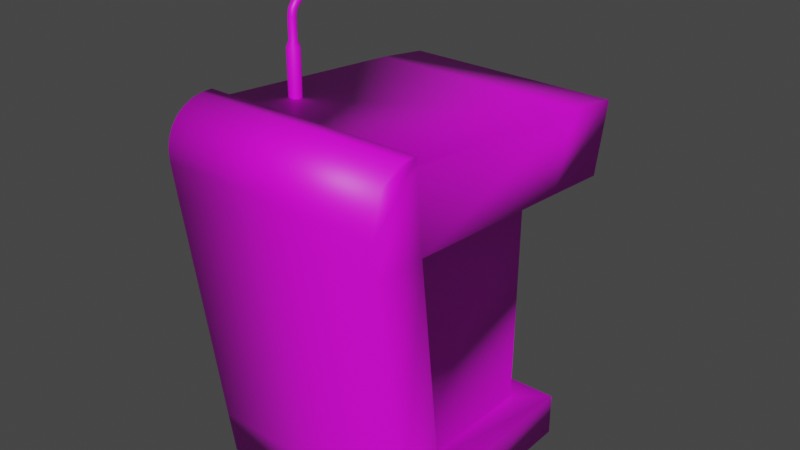 # Source: StandDesk_Low.blend  (saved by Blender 3.4.6; exported with 4.5.12 LTS)
import bpy
from mathutils import Matrix  # noqa: F401  (used for matrix-valued properties, if any)

bpy.ops.wm.read_factory_settings(use_empty=True)
scene = bpy.context.scene
scene.name = 'Scene'

# ---- collections
col_collection = bpy.data.collections.new('Collection'); scene.collection.children.link(col_collection)

# ---- images (referenced by path relative to the original .blend; pixels are not part of the script)
import os
ASSET_DIR = os.environ.get("B2B_ASSET_DIR", "")  # directory of the original .blend (textures are referenced by path, not embedded)
HERE = os.path.dirname(os.path.abspath(__file__))  # packed textures are extracted next to this script under _unpacked/

def load_image(name, relpath, width, height, colorspace="sRGB"):
    """Load a texture the original file referenced (path relative to the .blend, or extracted next to this script)."""
    p = next((c for c in (os.path.join(HERE, relpath), os.path.join(ASSET_DIR, relpath)) if relpath and os.path.exists(c)), "")
    if p:
        img = bpy.data.images.load(p, check_existing=True)
        img.name = name
    else:  # same state as the original file: an image datablock whose file is absent (Cycles renders it pink)
        img = bpy.data.images.new(name, width, height)
        img.source = "FILE"
        img.filepath = "//" + (relpath or name)
    img.colorspace_settings.name = colorspace
    return img
img_check = load_image('Check', '', 1024, 1024, 'sRGB')

# ---- materials (node trees are filled in below, after node groups)
mat_material = bpy.data.materials.new('Material')
mat_material.alpha_threshold = 0.0
mat_material.use_transparent_shadow = False
mat_material.roughness = 0.5
mat_material.line_color = (0.0, 0.0, 0.0, 1.0)

# ---- material node trees
mat_material.use_nodes = True; mat_material.node_tree.nodes.clear()
_N = mat_material.node_tree.nodes; _L = mat_material.node_tree.links
n0 = _N.new('ShaderNodeOutputMaterial'); n0.name = 'Material Output'; n0.location = (300, 300)
n1 = _N.new('ShaderNodeBsdfPrincipled'); n1.name = 'Principled BSDF'; n1.location = (10, 300)
n1.distribution = 'GGX'
n1.subsurface_method = 'RANDOM_WALK_SKIN'
n1.inputs[3].default_value = 1.45
n1.inputs[27].default_value = (0.0, 0.0, 0.0, 1.0)
n1.inputs[28].default_value = 1.0
n2 = _N.new('ShaderNodeTexImage'); n2.name = 'Image Texture'; n2.location = (-280, 280)
n2.image = img_check
_L.new(n1.outputs[0], n0.inputs[0])
_L.new(n2.outputs[0], n1.inputs[0])
n0.is_active_output = True

# ---- world
world_world = bpy.data.worlds.new('World'); scene.world = world_world
world_world.use_nodes = True; world_world.node_tree.nodes.clear()
_N = world_world.node_tree.nodes; _L = world_world.node_tree.links
n0 = _N.new('ShaderNodeOutputWorld'); n0.name = 'World Output'; n0.location = (300, 300)
n1 = _N.new('ShaderNodeBackground'); n1.name = 'Background'; n1.location = (10, 300)
n1.inputs[0].default_value = (0.05088, 0.05088, 0.05088, 1.0)
_L.new(n1.outputs[0], n0.inputs[0])
n0.is_active_output = True
world_world.color = (0.05088, 0.05088, 0.05088)
world_world.use_sun_shadow = False
world_world.sun_shadow_jitter_overblur = 0.0

# ---- meshes
me_cube = bpy.data.meshes.new('Cube')
me_cube.from_pydata([(-0.3, 0.4685, 0.3668), (-0.3, 0.3, -0.55), (-0.3, -0.4225, 0.3316), (-0.3, -0.3, -0.55), (-0.3, -0.4106, 0.2414), (-0.3, 0.4255, 0.1763), (-0.3, 0.3183, 0.3882), (-0.3, 0.2382, 0.1914), (-0.3, -0.3184, -0.4234), (-0.3, 0.2996, -0.4322), (-0.3, -0.2855, 0.4437), (-0.3, -0.2658, 0.2298), (-0.3, -0.1744, -0.55), (-0.3, -0.1891, -0.4253), (-0.2141, 0.2376, 0.1941), (-0.2141, -0.2653, 0.2264), (-0.2141, 0.2297, -0.4318), (-0.2141, -0.1927, -0.4255), (-0.3, -0.2852, 0.4677), (-0.3, -0.4237, 0.3607), (-0.3, -0.4187, 0.3882), (-0.3, -0.4078, 0.4129), (-0.3, -0.3913, 0.4339), (-0.3, -0.3699, 0.4504), (-0.3, -0.3444, 0.4619), (-0.3, -0.3158, 0.4677), (0.3, 0.4685, 0.3668), (0.3, 0.3, -0.55), (0.3, -0.4225, 0.3316), (0.3, -0.3, -0.55), (0.3, -0.4106, 0.2414), (0.3, 0.4255, 0.1763), (0.3, 0.3183, 0.3882), (0.3, 0.2382, 0.1914), (0.3, -0.3184, -0.4234), (0.3, 0.2996, -0.4322), (0.3, -0.2855, 0.4437), (0.3, -0.2658, 0.2298), (0.3, -0.1744, -0.55), (0.3, -0.1891, -0.4253), (0.2141, 0.2376, 0.1941), (0.2141, -0.2653, 0.2264), (0.2141, 0.2297, -0.4318), (0.2141, -0.1927, -0.4255), (0.3, -0.2852, 0.4677), (0.3, -0.4237, 0.3607), (0.3, -0.4187, 0.3882), (0.3, -0.4078, 0.4129), (0.3, -0.3913, 0.4339), (0.3, -0.3699, 0.4504), (0.3, -0.3444, 0.4619), (0.3, -0.3158, 0.4677), (-0.1952, 0.1024, 0.7262), (-0.1888, 0.1018, 0.7282), (-0.1991, 0.1039, 0.721), (-0.1991, 0.1057, 0.7146), (-0.1952, 0.1072, 0.7094), (-0.1888, 0.1077, 0.7074), (-0.1825, 0.1072, 0.7094), (-0.1786, 0.1057, 0.7146), (-0.1786, 0.1039, 0.721), (-0.1825, 0.1024, 0.7262), (-0.1825, 0.1432, 0.7233), (-0.1792, 0.1416, 0.7181), (-0.1766, 0.1382, 0.7135), (-0.1749, 0.1334, 0.7097), (-0.1743, 0.1275, 0.7073), (-0.1749, 0.1213, 0.7065), (-0.1766, 0.1152, 0.7072), (-0.1802, 0.1424, 0.7263), (-0.1749, 0.1401, 0.7239), (-0.1706, 0.1361, 0.7214), (-0.1678, 0.1309, 0.7191), (-0.1669, 0.1249, 0.7171), (-0.1678, 0.1188, 0.7158), (-0.1706, 0.1131, 0.7152), (-0.1802, 0.1414, 0.7301), (-0.1749, 0.1381, 0.731), (-0.1706, 0.1335, 0.7312), (-0.1678, 0.1278, 0.7306), (-0.1669, 0.1216, 0.7292), (-0.1678, 0.1157, 0.7273), (-0.1706, 0.1104, 0.725), (-0.1825, 0.1406, 0.7331), (-0.1792, 0.1366, 0.7368), (-0.1766, 0.1313, 0.7391), (-0.1749, 0.1252, 0.7399), (-0.1743, 0.119, 0.739), (-0.1749, 0.1131, 0.7366), (-0.1766, 0.1083, 0.7329), (-0.1862, 0.1403, 0.7343), (-0.1862, 0.136, 0.739), (-0.1862, 0.1305, 0.7421), (-0.1862, 0.1243, 0.7434), (-0.1862, 0.118, 0.7428), (-0.1862, 0.1122, 0.7402), (-0.1862, 0.1075, 0.7359), (-0.1862, 0.1429, 0.7285), (-0.1899, 0.1406, 0.7331), (-0.1932, 0.1366, 0.7368), (-0.1958, 0.1313, 0.7391), (-0.1975, 0.1252, 0.7399), (-0.1981, 0.119, 0.739), (-0.1975, 0.1131, 0.7366), (-0.1958, 0.1083, 0.7329), (-0.1922, 0.1414, 0.7301), (-0.1975, 0.1381, 0.731), (-0.2018, 0.1335, 0.7312), (-0.2046, 0.1278, 0.7306), (-0.2055, 0.1216, 0.7292), (-0.2046, 0.1157, 0.7273), (-0.2018, 0.1104, 0.725), (-0.1922, 0.1424, 0.7263), (-0.1975, 0.1401, 0.7239), (-0.2018, 0.1361, 0.7214), (-0.2046, 0.1309, 0.7191), (-0.2055, 0.1249, 0.7171), (-0.2046, 0.1188, 0.7158), (-0.2018, 0.1131, 0.7152), (-0.1899, 0.1432, 0.7233), (-0.1932, 0.1416, 0.7181), (-0.1958, 0.1382, 0.7135), (-0.1975, 0.1334, 0.7097), (-0.1981, 0.1275, 0.7073), (-0.1975, 0.1213, 0.7065), (-0.1958, 0.1152, 0.7072), (-0.1862, 0.1435, 0.7222), (-0.1862, 0.1422, 0.7159), (-0.1862, 0.1391, 0.7104), (-0.1862, 0.1344, 0.7062), (-0.1862, 0.1286, 0.7036), (-0.1862, 0.1222, 0.7029), (-0.1862, 0.116, 0.7042), (-0.1888, -0.1472, 0.4269), (-0.1888, -0.1407, 0.5668), (-0.199, -0.1439, 0.4269), (-0.1952, -0.1387, 0.5668), (-0.2053, -0.1353, 0.4269), (-0.1991, -0.1333, 0.5668), (-0.2053, -0.1246, 0.4269), (-0.1991, -0.1266, 0.5668), (-0.199, -0.1159, 0.4269), (-0.1952, -0.1212, 0.5668), (-0.1888, -0.1126, 0.4269), (-0.1888, -0.1191, 0.5668), (-0.1787, -0.1159, 0.4269), (-0.1825, -0.1212, 0.5668), (-0.1724, -0.1246, 0.4269), (-0.1786, -0.1266, 0.5668), (-0.1724, -0.1353, 0.4269), (-0.1786, -0.1333, 0.5668), (-0.1787, -0.1439, 0.4269), (-0.1825, -0.1387, 0.5668), (-0.199, -0.1439, 0.5504), (-0.1888, -0.1472, 0.5504), (-0.2053, -0.1353, 0.5504), (-0.2053, -0.1246, 0.5504), (-0.199, -0.1159, 0.5504), (-0.1888, -0.1126, 0.5504), (-0.1787, -0.1159, 0.5504), (-0.1724, -0.1246, 0.5504), (-0.1724, -0.1353, 0.5504), (-0.1787, -0.1439, 0.5504), (-0.1952, 0.1024, 0.7262), (-0.1888, 0.1018, 0.7282), (-0.1991, 0.1039, 0.721), (-0.1991, 0.1057, 0.7146), (-0.1952, 0.1072, 0.7094), (-0.1888, 0.1077, 0.7074), (-0.1825, 0.1072, 0.7094), (-0.1786, 0.1057, 0.7146), (-0.1786, 0.1039, 0.721), (-0.1825, 0.1024, 0.7262), (-0.1786, -0.1153, 0.6486), (-0.1786, -0.1193, 0.654), (-0.1952, -0.1122, 0.6442), (-0.1888, -0.1109, 0.6425), (-0.1952, -0.1224, 0.6583), (-0.1991, -0.1193, 0.654), (-0.1825, -0.1224, 0.6583), (-0.1825, -0.1122, 0.6442), (-0.1991, -0.1153, 0.6486), (-0.1888, -0.1236, 0.66), (-0.1786, -0.1053, 0.6562), (-0.1952, -0.1038, 0.651), (-0.1952, -0.1086, 0.6678), (-0.1786, -0.1071, 0.6626), (-0.1888, -0.1032, 0.649), (-0.1991, -0.1071, 0.6626), (-0.1825, -0.1086, 0.6678), (-0.1825, -0.1038, 0.651), (-0.1991, -0.1053, 0.6562), (-0.1888, -0.1091, 0.6698), (-0.1786, -0.1333, 0.6212), (-0.1888, -0.1191, 0.6212), (-0.1991, -0.1333, 0.6212), (-0.1825, -0.1387, 0.6212), (-0.1825, -0.1212, 0.6212), (-0.1991, -0.1266, 0.6212), (-0.1888, -0.1407, 0.6212), (-0.1786, -0.1266, 0.6212), (-0.1952, -0.1212, 0.6212), (-0.1952, -0.1387, 0.6212), (-0.1786, -0.1244, 0.6353), (-0.1952, -0.1198, 0.6325), (-0.1952, -0.1347, 0.6417), (-0.1786, -0.1301, 0.6388), (-0.1888, -0.1181, 0.6314), (-0.1991, -0.1301, 0.6388), (-0.1825, -0.1347, 0.6417), (-0.1825, -0.1198, 0.6325), (-0.1991, -0.1244, 0.6353), (-0.1888, -0.1364, 0.6428), (-0.1786, 0.0002183, 0.6854), (-0.1952, 0.001699, 0.6802), (-0.1952, -0.003094, 0.697), (-0.1786, -0.001612, 0.6918), (-0.1888, 0.002265, 0.6782), (-0.1991, -0.001612, 0.6918), (-0.1825, -0.003094, 0.697), (-0.1825, 0.001699, 0.6802), (-0.1991, 0.0002183, 0.6854), (-0.1888, -0.003659, 0.699)], [], [(7, 6, 0, 5), (31, 5, 0, 26), (11, 10, 6, 7), (8, 34, 30, 4), (31, 40, 14, 5), (12, 13, 9, 1), (9, 35, 27, 1), (3, 8, 13, 12), (4, 2, 10, 11), (8, 4, 11, 13), (13, 11, 15, 17), (27, 38, 12, 1), (17, 15, 14, 16), (10, 36, 32, 6), (11, 7, 14, 15), (7, 5, 14), (14, 40, 42, 16), (9, 13, 17, 16), (16, 42, 35, 9), (25, 51, 44, 18), (24, 50, 51, 25), (23, 49, 50, 24), (22, 48, 49, 23), (21, 47, 48, 22), (20, 46, 47, 21), (19, 45, 46, 20), (3, 29, 34, 8), (6, 32, 26, 0), (38, 29, 3, 12), (4, 30, 28, 2), (10, 2, 19, 20, 21, 22, 23, 24, 25, 18), (33, 31, 26, 32), (37, 33, 32, 36), (38, 27, 35, 39), (29, 38, 39, 34), (30, 37, 36, 28), (34, 39, 37, 30), (39, 43, 41, 37), (43, 42, 40, 41), (37, 41, 40, 33), (33, 40, 31), (35, 42, 43, 39), (51, 50, 49, 48, 47, 46, 45, 28, 36, 44), (130, 129, 65, 66), (127, 126, 62, 63), (131, 130, 66, 67), (128, 127, 63, 64), (132, 131, 67, 68), (129, 128, 64, 65), (126, 97, 62), (57, 132, 68, 58), (66, 65, 72, 73), (63, 62, 69, 70), (67, 66, 73, 74), (64, 63, 70, 71), (68, 67, 74, 75), (65, 64, 71, 72), (62, 97, 69), (58, 68, 75, 59), (69, 97, 76), (59, 75, 82, 60), (73, 72, 79, 80), (70, 69, 76, 77), (74, 73, 80, 81), (71, 70, 77, 78), (75, 74, 81, 82), (72, 71, 78, 79), (79, 78, 85, 86), (76, 97, 83), (60, 82, 89, 61), (80, 79, 86, 87), (77, 76, 83, 84), (81, 80, 87, 88), (78, 77, 84, 85), (82, 81, 88, 89), (89, 88, 95, 96), (86, 85, 92, 93), (83, 97, 90), (61, 89, 96, 53), (87, 86, 93, 94), (84, 83, 90, 91), (88, 87, 94, 95), (85, 84, 91, 92), (95, 94, 102, 103), (92, 91, 99, 100), (96, 95, 103, 104), (93, 92, 100, 101), (90, 97, 98), (53, 96, 104, 52), (94, 93, 101, 102), (91, 90, 98, 99), (99, 98, 105, 106), (103, 102, 109, 110), (100, 99, 106, 107), (104, 103, 110, 111), (101, 100, 107, 108), (98, 97, 105), (52, 104, 111, 54), (102, 101, 108, 109), (109, 108, 115, 116), (106, 105, 112, 113), (110, 109, 116, 117), (107, 106, 113, 114), (111, 110, 117, 118), (108, 107, 114, 115), (105, 97, 112), (54, 111, 118, 55), (112, 97, 119), (55, 118, 125, 56), (116, 115, 122, 123), (113, 112, 119, 120), (117, 116, 123, 124), (114, 113, 120, 121), (118, 117, 124, 125), (115, 114, 121, 122), (125, 124, 131, 132), (122, 121, 128, 129), (119, 97, 126), (56, 125, 132, 57), (123, 122, 129, 130), (120, 119, 126, 127), (124, 123, 130, 131), (121, 120, 127, 128), (133, 154, 153, 135), (135, 153, 155, 137), (137, 155, 156, 139), (139, 156, 157, 141), (141, 157, 158, 143), (143, 158, 159, 145), (145, 159, 160, 147), (147, 160, 161, 149), (216, 213, 170, 171), (149, 161, 162, 151), (151, 162, 154, 133), (134, 136, 153, 154), (136, 138, 155, 153), (138, 140, 156, 155), (140, 142, 157, 156), (142, 144, 158, 157), (144, 146, 159, 158), (146, 148, 160, 159), (148, 150, 161, 160), (150, 152, 162, 161), (152, 134, 154, 162), (217, 214, 167, 168), (218, 215, 163, 165), (219, 216, 171, 172), (220, 217, 168, 169), (221, 218, 165, 166), (222, 219, 172, 164), (213, 220, 169, 170), (214, 221, 166, 167), (215, 222, 164, 163), (205, 212, 182, 177), (204, 211, 181, 175), (203, 210, 180, 173), (212, 209, 179, 182), (211, 208, 178, 181), (210, 207, 176, 180), (209, 206, 174, 179), (208, 205, 177, 178), (207, 204, 175, 176), (206, 203, 173, 174), (177, 182, 192, 185), (175, 181, 191, 184), (173, 180, 190, 183), (182, 179, 189, 192), (181, 178, 188, 191), (180, 176, 187, 190), (179, 174, 186, 189), (178, 177, 185, 188), (176, 175, 184, 187), (174, 173, 183, 186), (150, 148, 200, 193), (144, 142, 201, 194), (138, 136, 202, 195), (152, 150, 193, 196), (146, 144, 194, 197), (140, 138, 195, 198), (134, 152, 196, 199), (148, 146, 197, 200), (142, 140, 198, 201), (136, 134, 199, 202), (193, 200, 203, 206), (194, 201, 204, 207), (195, 202, 205, 208), (196, 193, 206, 209), (197, 194, 207, 210), (198, 195, 208, 211), (199, 196, 209, 212), (200, 197, 210, 203), (201, 198, 211, 204), (202, 199, 212, 205), (185, 192, 222, 215), (184, 191, 221, 214), (183, 190, 220, 213), (192, 189, 219, 222), (191, 188, 218, 221), (190, 187, 217, 220), (189, 186, 216, 219), (188, 185, 215, 218), (187, 184, 214, 217), (186, 183, 213, 216), (28, 45, 19, 2), (36, 10, 18, 44)])
me_cube.polygons.foreach_set('use_smooth', [True] * 205)
_uv = me_cube.uv_layers.new(name='UVMap')
_uv.uv.foreach_set('vector', [0.2653, 0.1463, 0.2457, 0.2247, 0.188, 0.2247, 0.194, 0.1507, 0.1138, 0.4528, 0.1138, 0.2247, 0.188, 0.2247, 0.188, 0.4528, 0.4613, 0.1444, 0.4762, 0.2247, 0.2457, 0.2247, 0.2692, 0.1474, 0.6518, 0.1283, 0.8817, 0.1295, 0.8803, 0.3866, 0.6504, 0.3854, 0.1138, 0.4528, 0.04202, 0.4201, 0.04202, 0.2574, 0.1138, 0.2247, 0.9103, 0.8902, 0.9158, 0.9376, 0.7301, 0.9349, 0.7299, 0.8902, 0.6852, 0.8902, 0.6852, 0.6621, 0.7299, 0.6621, 0.7299, 0.8902, 0.6521, 0.07927, 0.6036, 0.08606, 0.6045, 0.03651, 0.6523, 0.03117, 0.6504, 0.3854, 0.6502, 0.4202, 0.5924, 0.4556, 0.5961, 0.3734, 0.6518, 0.1283, 0.6504, 0.3854, 0.5962, 0.3731, 0.6029, 0.1205, 0.6029, 0.1205, 0.5962, 0.3731, 0.5633, 0.3709, 0.57, 0.1197, 0.7299, 0.6621, 0.9103, 0.6621, 0.9103, 0.8902, 0.7299, 0.8902, 0.5457, 0.7051, 0.5764, 0.9526, 0.3851, 0.9427, 0.3851, 0.7048, 0.4762, 0.2247, 0.4762, 0.4528, 0.2457, 0.4528, 0.2457, 0.2247, 0.4613, 0.1444, 0.2692, 0.1474, 0.269, 0.1147, 0.4605, 0.1118, 0.2653, 0.1463, 0.194, 0.1507, 0.2636, 0.1137, 0.3851, 0.9427, 0.2224, 0.9427, 0.2224, 0.7048, 0.3851, 0.7048, 0.7301, 0.9349, 0.9158, 0.9376, 0.9168, 0.9702, 0.7562, 0.968, 0.6586, 0.8575, 0.6586, 0.6947, 0.6852, 0.6621, 0.6852, 0.8902, 0.6573, 0.4902, 0.873, 0.4906, 0.8796, 0.5026, 0.6504, 0.5026, 0.6619, 0.4799, 0.8684, 0.4804, 0.873, 0.4906, 0.6573, 0.4902, 0.6644, 0.4703, 0.8659, 0.471, 0.8684, 0.4804, 0.6619, 0.4799, 0.6651, 0.4612, 0.8653, 0.4619, 0.8659, 0.471, 0.6644, 0.4703, 0.6641, 0.452, 0.8663, 0.4528, 0.8653, 0.4619, 0.6651, 0.4612, 0.6615, 0.4424, 0.8689, 0.4432, 0.8663, 0.4528, 0.6641, 0.452, 0.657, 0.432, 0.8734, 0.4328, 0.8689, 0.4432, 0.6615, 0.4424, 0.6521, 0.07927, 0.8819, 0.08052, 0.8817, 0.1295, 0.6518, 0.1283, 0.2457, 0.2247, 0.2457, 0.4528, 0.188, 0.4528, 0.188, 0.2247, 0.8822, 0.03242, 0.8819, 0.08052, 0.6521, 0.07927, 0.6523, 0.03117, 0.6504, 0.3854, 0.8803, 0.3866, 0.8801, 0.4215, 0.6502, 0.4202, 0.6387, 0.4945, 0.6502, 0.4202, 0.657, 0.432, 0.6615, 0.4424, 0.6641, 0.452, 0.6651, 0.4612, 0.6644, 0.4703, 0.6619, 0.4799, 0.6573, 0.4902, 0.6504, 0.5026, 0.2653, 0.5312, 0.194, 0.5268, 0.188, 0.4528, 0.2457, 0.4528, 0.4613, 0.533, 0.2692, 0.5301, 0.2457, 0.4528, 0.4762, 0.4528, 0.9103, 0.6621, 0.7299, 0.6621, 0.7301, 0.6173, 0.9158, 0.6147, 0.8819, 0.08052, 0.8822, 0.03242, 0.93, 0.03828, 0.9304, 0.08783, 0.8803, 0.3866, 0.9347, 0.3753, 0.9375, 0.4575, 0.8801, 0.4215, 0.8817, 0.1295, 0.9307, 0.1223, 0.9347, 0.3749, 0.8803, 0.3866, 0.9307, 0.1223, 0.9636, 0.1218, 0.9675, 0.3731, 0.9347, 0.3749, 0.06179, 0.7051, 0.2224, 0.7048, 0.2224, 0.9427, 0.03105, 0.9526, 0.4613, 0.533, 0.4605, 0.5657, 0.269, 0.5628, 0.2692, 0.5301, 0.2653, 0.5312, 0.2636, 0.5638, 0.194, 0.5268, 0.7301, 0.6173, 0.7562, 0.5843, 0.9168, 0.582, 0.9158, 0.6147, 0.873, 0.4906, 0.8684, 0.4804, 0.8659, 0.471, 0.8653, 0.4619, 0.8663, 0.4528, 0.8689, 0.4432, 0.8734, 0.4328, 0.8801, 0.4215, 0.8911, 0.4948, 0.8796, 0.5026, 0.6325, 0.5337, 0.6353, 0.5362, 0.6308, 0.5399, 0.6291, 0.5384, 0.637, 0.5434, 0.636, 0.5472, 0.6339, 0.5467, 0.6334, 0.5439, 0.6293, 0.5322, 0.6325, 0.5337, 0.6291, 0.5384, 0.6271, 0.5373, 0.6367, 0.5396, 0.637, 0.5434, 0.6334, 0.5439, 0.6322, 0.5417, 0.6258, 0.5316, 0.6293, 0.5322, 0.6271, 0.5373, 0.6247, 0.5364, 0.6353, 0.5362, 0.6367, 0.5396, 0.6322, 0.5417, 0.6308, 0.5399, 0.636, 0.5472, 0.6332, 0.5502, 0.6339, 0.5467, 0.6206, 0.5304, 0.6258, 0.5316, 0.6247, 0.5364, 0.6201, 0.5342, 0.6291, 0.5384, 0.6308, 0.5399, 0.6284, 0.5427, 0.627, 0.5417, 0.6334, 0.5439, 0.6339, 0.5467, 0.6322, 0.5471, 0.631, 0.5452, 0.6271, 0.5373, 0.6291, 0.5384, 0.627, 0.5417, 0.6254, 0.5409, 0.6322, 0.5417, 0.6334, 0.5439, 0.631, 0.5452, 0.6297, 0.5438, 0.6247, 0.5364, 0.6271, 0.5373, 0.6254, 0.5409, 0.6234, 0.54, 0.6308, 0.5399, 0.6322, 0.5417, 0.6297, 0.5438, 0.6284, 0.5427, 0.6339, 0.5467, 0.6332, 0.5502, 0.6322, 0.5471, 0.6201, 0.5342, 0.6247, 0.5364, 0.6234, 0.54, 0.6186, 0.5379, 0.6322, 0.5471, 0.6332, 0.5502, 0.6311, 0.5479, 0.6186, 0.5379, 0.6234, 0.54, 0.6223, 0.5433, 0.6167, 0.5416, 0.627, 0.5417, 0.6284, 0.5427, 0.6269, 0.5451, 0.6255, 0.5445, 0.631, 0.5452, 0.6322, 0.5471, 0.6311, 0.5479, 0.6295, 0.5467, 0.6254, 0.5409, 0.627, 0.5417, 0.6255, 0.5445, 0.6241, 0.5439, 0.6297, 0.5438, 0.631, 0.5452, 0.6295, 0.5467, 0.6282, 0.5458, 0.6234, 0.54, 0.6254, 0.5409, 0.6241, 0.5439, 0.6223, 0.5433, 0.6284, 0.5427, 0.6297, 0.5438, 0.6282, 0.5458, 0.6269, 0.5451, 0.6269, 0.5451, 0.6282, 0.5458, 0.6273, 0.5479, 0.6259, 0.5475, 0.6311, 0.5479, 0.6332, 0.5502, 0.6303, 0.549, 0.6167, 0.5416, 0.6223, 0.5433, 0.6213, 0.5463, 0.6159, 0.5459, 0.6255, 0.5445, 0.6269, 0.5451, 0.6259, 0.5475, 0.6246, 0.5472, 0.6295, 0.5467, 0.6311, 0.5479, 0.6303, 0.549, 0.6287, 0.5483, 0.6241, 0.5439, 0.6255, 0.5445, 0.6246, 0.5472, 0.6231, 0.5468, 0.6282, 0.5458, 0.6295, 0.5467, 0.6287, 0.5483, 0.6273, 0.5479, 0.6223, 0.5433, 0.6241, 0.5439, 0.6231, 0.5468, 0.6213, 0.5463, 0.6213, 0.5463, 0.6231, 0.5468, 0.6225, 0.5497, 0.6206, 0.5495, 0.6259, 0.5475, 0.6273, 0.5479, 0.6269, 0.5501, 0.6255, 0.55, 0.6303, 0.549, 0.6332, 0.5502, 0.6302, 0.5502, 0.6159, 0.5459, 0.6213, 0.5463, 0.6206, 0.5495, 0.6156, 0.5502, 0.6246, 0.5472, 0.6259, 0.5475, 0.6255, 0.55, 0.6241, 0.5499, 0.6287, 0.5483, 0.6303, 0.549, 0.6302, 0.5502, 0.6283, 0.5501, 0.6231, 0.5468, 0.6246, 0.5472, 0.6241, 0.5499, 0.6225, 0.5497, 0.6273, 0.5479, 0.6287, 0.5483, 0.6283, 0.5501, 0.6269, 0.5501, 0.6225, 0.5497, 0.6241, 0.5499, 0.6242, 0.5528, 0.6225, 0.553, 0.6269, 0.5501, 0.6283, 0.5501, 0.6286, 0.5519, 0.6271, 0.5523, 0.6206, 0.5495, 0.6225, 0.5497, 0.6225, 0.553, 0.6204, 0.5532, 0.6255, 0.55, 0.6269, 0.5501, 0.6271, 0.5523, 0.6257, 0.5525, 0.6302, 0.5502, 0.6332, 0.5502, 0.6303, 0.5513, 0.6156, 0.5502, 0.6206, 0.5495, 0.6204, 0.5532, 0.6159, 0.5545, 0.6241, 0.5499, 0.6255, 0.55, 0.6257, 0.5525, 0.6242, 0.5528, 0.6283, 0.5501, 0.6302, 0.5502, 0.6303, 0.5513, 0.6286, 0.5519, 0.6286, 0.5519, 0.6303, 0.5513, 0.631, 0.5524, 0.6294, 0.5537, 0.6225, 0.553, 0.6242, 0.5528, 0.6249, 0.5559, 0.6232, 0.5565, 0.6271, 0.5523, 0.6286, 0.5519, 0.6294, 0.5537, 0.6279, 0.5545, 0.6204, 0.5532, 0.6225, 0.553, 0.6232, 0.5565, 0.6209, 0.5571, 0.6257, 0.5525, 0.6271, 0.5523, 0.6279, 0.5545, 0.6265, 0.5552, 0.6303, 0.5513, 0.6332, 0.5502, 0.631, 0.5524, 0.6159, 0.5545, 0.6204, 0.5532, 0.6209, 0.5571, 0.6168, 0.5586, 0.6242, 0.5528, 0.6257, 0.5525, 0.6265, 0.5552, 0.6249, 0.5559, 0.6249, 0.5559, 0.6265, 0.5552, 0.6281, 0.558, 0.6265, 0.5591, 0.6294, 0.5537, 0.631, 0.5524, 0.6321, 0.5533, 0.6309, 0.5553, 0.6232, 0.5565, 0.6249, 0.5559, 0.6265, 0.5591, 0.6247, 0.5601, 0.6279, 0.5545, 0.6294, 0.5537, 0.6309, 0.5553, 0.6296, 0.5568, 0.6209, 0.5571, 0.6232, 0.5565, 0.6247, 0.5601, 0.6222, 0.5612, 0.6265, 0.5552, 0.6279, 0.5545, 0.6296, 0.5568, 0.6281, 0.558, 0.631, 0.5524, 0.6332, 0.5502, 0.6321, 0.5533, 0.6168, 0.5586, 0.6209, 0.5571, 0.6222, 0.5612, 0.6183, 0.5624, 0.6321, 0.5533, 0.6332, 0.5502, 0.6337, 0.5537, 0.6183, 0.5624, 0.6222, 0.5612, 0.6244, 0.5655, 0.6197, 0.5663, 0.6265, 0.5591, 0.6281, 0.558, 0.631, 0.5609, 0.6292, 0.5626, 0.6309, 0.5553, 0.6321, 0.5533, 0.6337, 0.5537, 0.6334, 0.5565, 0.6247, 0.5601, 0.6265, 0.5591, 0.6292, 0.5626, 0.627, 0.5642, 0.6296, 0.5568, 0.6309, 0.5553, 0.6334, 0.5565, 0.6323, 0.5589, 0.6222, 0.5612, 0.6247, 0.5601, 0.627, 0.5642, 0.6244, 0.5655, 0.6281, 0.558, 0.6296, 0.5568, 0.6323, 0.5589, 0.631, 0.5609, 0.6244, 0.5655, 0.627, 0.5642, 0.6305, 0.5694, 0.6268, 0.5709, 0.631, 0.5609, 0.6323, 0.5589, 0.637, 0.5605, 0.6358, 0.5641, 0.6337, 0.5537, 0.6332, 0.5502, 0.6358, 0.5532, 0.6197, 0.5663, 0.6244, 0.5655, 0.6268, 0.5709, 0.6209, 0.5703, 0.6292, 0.5626, 0.631, 0.5609, 0.6358, 0.5641, 0.6336, 0.5671, 0.6334, 0.5565, 0.6337, 0.5537, 0.6358, 0.5532, 0.637, 0.5569, 0.627, 0.5642, 0.6292, 0.5626, 0.6336, 0.5671, 0.6305, 0.5694, 0.6323, 0.5589, 0.6334, 0.5565, 0.637, 0.5569, 0.637, 0.5605, 0.5966, 0.5306, 0.5957, 0.5715, 0.5923, 0.5715, 0.5928, 0.5305, 0.5928, 0.5305, 0.5923, 0.5715, 0.5889, 0.5717, 0.5891, 0.5304, 0.5891, 0.5304, 0.5889, 0.5717, 0.5855, 0.5719, 0.5853, 0.5304, 0.5853, 0.5304, 0.5855, 0.5719, 0.5819, 0.5723, 0.5815, 0.5304, 0.5815, 0.5304, 0.5819, 0.5723, 0.578, 0.5729, 0.5777, 0.5304, 0.6152, 0.5314, 0.613, 0.5734, 0.6093, 0.5727, 0.6116, 0.5312, 0.6116, 0.5312, 0.6093, 0.5727, 0.6058, 0.5721, 0.6078, 0.531, 0.6078, 0.531, 0.6058, 0.5721, 0.6024, 0.5718, 0.6041, 0.5309, 0.601, 0.664, 0.6037, 0.664, 0.6037, 0.7081, 0.601, 0.7081, 0.6041, 0.5309, 0.6024, 0.5718, 0.599, 0.5716, 0.6003, 0.5307, 0.6003, 0.5307, 0.599, 0.5716, 0.5957, 0.5715, 0.5966, 0.5306, 0.5955, 0.5786, 0.5924, 0.5787, 0.5923, 0.5715, 0.5957, 0.5715, 0.5924, 0.5787, 0.5893, 0.5788, 0.5889, 0.5717, 0.5923, 0.5715, 0.5893, 0.5788, 0.5863, 0.5791, 0.5855, 0.5719, 0.5889, 0.5717, 0.5863, 0.5791, 0.5833, 0.5794, 0.5819, 0.5723, 0.5855, 0.5719, 0.5833, 0.5794, 0.5804, 0.5799, 0.578, 0.5729, 0.5819, 0.5723, 0.6105, 0.5798, 0.6076, 0.5793, 0.6093, 0.5727, 0.613, 0.5734, 0.6076, 0.5793, 0.6047, 0.579, 0.6058, 0.5721, 0.6093, 0.5727, 0.6047, 0.579, 0.6017, 0.5788, 0.6024, 0.5718, 0.6058, 0.5721, 0.6017, 0.5788, 0.5986, 0.5787, 0.599, 0.5716, 0.6024, 0.5718, 0.5986, 0.5787, 0.5955, 0.5786, 0.5957, 0.5715, 0.599, 0.5716, 0.5822, 0.664, 0.5849, 0.664, 0.5848, 0.7081, 0.5821, 0.7081, 0.5902, 0.664, 0.5929, 0.664, 0.5929, 0.708, 0.5902, 0.7081, 0.5983, 0.664, 0.601, 0.664, 0.601, 0.7081, 0.5983, 0.708, 0.6063, 0.664, 0.609, 0.664, 0.609, 0.7081, 0.6064, 0.7081, 0.5875, 0.664, 0.5902, 0.664, 0.5902, 0.7081, 0.5875, 0.7081, 0.5956, 0.664, 0.5983, 0.664, 0.5983, 0.708, 0.5956, 0.708, 0.6037, 0.664, 0.6063, 0.664, 0.6064, 0.7081, 0.6037, 0.7081, 0.5849, 0.664, 0.5875, 0.664, 0.5875, 0.7081, 0.5848, 0.7081, 0.5929, 0.664, 0.5956, 0.664, 0.5956, 0.708, 0.5929, 0.708, 0.5934, 0.6093, 0.5956, 0.6094, 0.5956, 0.6162, 0.5934, 0.6161, 0.5857, 0.6085, 0.5885, 0.6088, 0.5885, 0.6154, 0.5857, 0.615, 0.6026, 0.6087, 0.6055, 0.6085, 0.6055, 0.615, 0.6027, 0.6154, 0.5956, 0.6094, 0.5978, 0.6093, 0.5978, 0.6161, 0.5956, 0.6162, 0.5885, 0.6088, 0.5911, 0.6091, 0.591, 0.6158, 0.5885, 0.6154, 0.6055, 0.6085, 0.6086, 0.6084, 0.6086, 0.6148, 0.6055, 0.615, 0.5978, 0.6093, 0.6001, 0.6091, 0.6001, 0.6158, 0.5978, 0.6161, 0.5911, 0.6091, 0.5934, 0.6093, 0.5934, 0.6161, 0.591, 0.6158, 0.5826, 0.6085, 0.5857, 0.6085, 0.5857, 0.615, 0.5826, 0.6148, 0.6001, 0.6091, 0.6026, 0.6087, 0.6027, 0.6154, 0.6001, 0.6158, 0.5934, 0.6161, 0.5956, 0.6162, 0.5956, 0.6218, 0.5933, 0.6217, 0.5857, 0.615, 0.5885, 0.6154, 0.5883, 0.6206, 0.5855, 0.6199, 0.6027, 0.6154, 0.6055, 0.615, 0.6057, 0.6199, 0.6029, 0.6206, 0.5956, 0.6162, 0.5978, 0.6161, 0.5979, 0.6217, 0.5956, 0.6218, 0.5885, 0.6154, 0.591, 0.6158, 0.5908, 0.6212, 0.5883, 0.6206, 0.6055, 0.615, 0.6086, 0.6148, 0.6085, 0.6196, 0.6057, 0.6199, 0.5978, 0.6161, 0.6001, 0.6158, 0.6003, 0.6212, 0.5979, 0.6217, 0.591, 0.6158, 0.5934, 0.6161, 0.5933, 0.6217, 0.5908, 0.6212, 0.5826, 0.6148, 0.5857, 0.615, 0.5855, 0.6199, 0.5826, 0.6196, 0.6001, 0.6158, 0.6027, 0.6154, 0.6029, 0.6206, 0.6003, 0.6212, 0.6017, 0.5788, 0.6047, 0.579, 0.6033, 0.6028, 0.6007, 0.6023, 0.5804, 0.5799, 0.5833, 0.5794, 0.585, 0.6034, 0.5821, 0.6037, 0.5893, 0.5788, 0.5924, 0.5787, 0.593, 0.602, 0.5905, 0.6023, 0.5986, 0.5787, 0.6017, 0.5788, 0.6007, 0.6023, 0.5981, 0.602, 0.6076, 0.5793, 0.6105, 0.5798, 0.6091, 0.6036, 0.6061, 0.6033, 0.5863, 0.5791, 0.5893, 0.5788, 0.5905, 0.6023, 0.5878, 0.6028, 0.5955, 0.5786, 0.5986, 0.5787, 0.5981, 0.602, 0.5956, 0.6018, 0.6047, 0.579, 0.6076, 0.5793, 0.6061, 0.6033, 0.6033, 0.6028, 0.5833, 0.5794, 0.5863, 0.5791, 0.5878, 0.6028, 0.585, 0.6034, 0.5924, 0.5787, 0.5955, 0.5786, 0.5956, 0.6018, 0.593, 0.602, 0.6007, 0.6023, 0.6033, 0.6028, 0.6026, 0.6087, 0.6001, 0.6091, 0.5821, 0.6037, 0.585, 0.6034, 0.5857, 0.6085, 0.5826, 0.6085, 0.5905, 0.6023, 0.593, 0.602, 0.5934, 0.6093, 0.5911, 0.6091, 0.5981, 0.602, 0.6007, 0.6023, 0.6001, 0.6091, 0.5978, 0.6093, 0.6061, 0.6033, 0.6091, 0.6036, 0.6086, 0.6084, 0.6055, 0.6085, 0.5878, 0.6028, 0.5905, 0.6023, 0.5911, 0.6091, 0.5885, 0.6088, 0.5956, 0.6018, 0.5981, 0.602, 0.5978, 0.6093, 0.5956, 0.6094, 0.6033, 0.6028, 0.6061, 0.6033, 0.6055, 0.6085, 0.6026, 0.6087, 0.585, 0.6034, 0.5878, 0.6028, 0.5885, 0.6088, 0.5857, 0.6085, 0.593, 0.602, 0.5956, 0.6018, 0.5956, 0.6094, 0.5934, 0.6093, 0.5933, 0.6217, 0.5956, 0.6218, 0.5956, 0.664, 0.5929, 0.664, 0.5855, 0.6199, 0.5883, 0.6206, 0.5875, 0.664, 0.5849, 0.664, 0.6029, 0.6206, 0.6057, 0.6199, 0.6063, 0.664, 0.6037, 0.664, 0.5956, 0.6218, 0.5979, 0.6217, 0.5983, 0.664, 0.5956, 0.664, 0.5883, 0.6206, 0.5908, 0.6212, 0.5902, 0.664, 0.5875, 0.664, 0.6057, 0.6199, 0.6085, 0.6196, 0.609, 0.664, 0.6063, 0.664, 0.5979, 0.6217, 0.6003, 0.6212, 0.601, 0.664, 0.5983, 0.664, 0.5908, 0.6212, 0.5933, 0.6217, 0.5929, 0.664, 0.5902, 0.664, 0.5826, 0.6196, 0.5855, 0.6199, 0.5849, 0.664, 0.5822, 0.664, 0.6003, 0.6212, 0.6029, 0.6206, 0.6037, 0.664, 0.601, 0.664, 0.8801, 0.4215, 0.8734, 0.4328, 0.657, 0.432, 0.6502, 0.4202, 0.8796, 0.5118, 0.6504, 0.5118, 0.6504, 0.5026, 0.8796, 0.5026])
me_cube.materials.append(mat_material)
me_cube.use_mirror_vertex_groups = False
me_cube.update()

# ---- objects
ob_cube = bpy.data.objects.new('Cube', me_cube)

# ---- transforms, parenting, visibility, modifiers, constraints
ob_cube.location = (0.0, 0.0, 0.0)
ob_cube.lock_rotations_4d = False
ob_cube.empty_display_type = 'ARROWS'
ob_cube.lineart.crease_threshold = 0.0

# ---- collection membership
col_collection.objects.link(ob_cube)

# ---- scene / render settings (as saved in the file)
scene.frame_start = 1; scene.frame_end = 250; scene.frame_set(1)
scene.render.engine = 'BLENDER_EEVEE_NEXT'
scene.cycles.sampling_pattern = 'TABULATED_SOBOL'
scene.cycles.use_light_tree = False
scene.view_settings.view_transform = 'Filmic'
bpy.context.view_layer.update()

# ---- added for rendering (the .blend has no active camera and no usable light): camera, sun
cam_auto = bpy.data.cameras.new('AutoCamera')
cam_auto.lens = 50.0
cam_auto.sensor_width = 36.0
cam_auto.clip_end = 1000.0
ob_auto_camera = bpy.data.objects.new('AutoCamera', cam_auto)
scene.collection.objects.link(ob_auto_camera)
ob_auto_camera.location = (1.5562, -1.84503, 1.34168)
ob_auto_camera.rotation_euler = (1.09748, -7.21219e-08, 0.694738)
scene.camera = ob_auto_camera
light_auto_sun = bpy.data.lights.new('AutoSun', 'SUN')
light_auto_sun.energy = 3.0
light_auto_sun.angle = 0.0523599
ob_auto_sun = bpy.data.objects.new('AutoSun', light_auto_sun)
scene.collection.objects.link(ob_auto_sun)
ob_auto_sun.rotation_euler = (0.872665, 0.174533, 0.523599)
bpy.context.view_layer.update()
